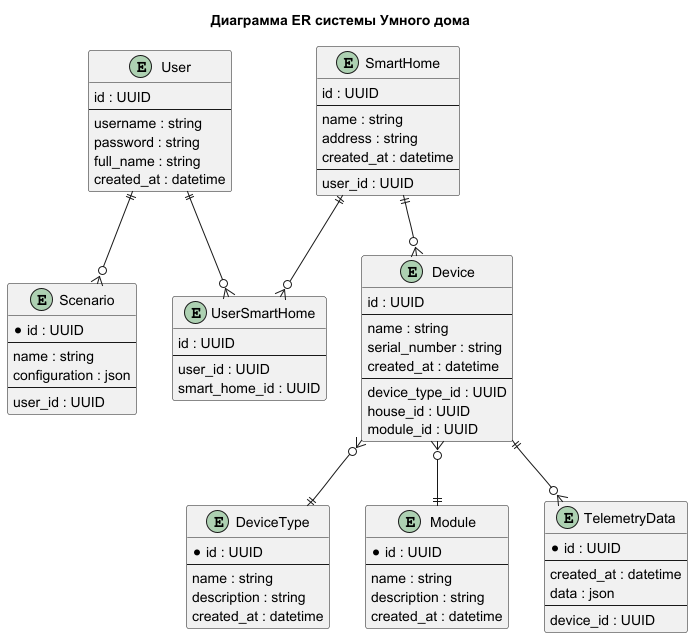

The diagram above was rendered by PlantUML. Its source (embedded in the PNG):
@startuml

title Диаграмма ER системы Умного дома

entity User {
    id : UUID
    --
    username : string
    password : string
    full_name : string
    created_at : datetime
}

entity SmartHome {
    id : UUID
    --
    name : string
    address : string
    created_at : datetime
    --
    user_id : UUID
}

entity UserSmartHome {
    id : UUID
    --
    user_id : UUID
    smart_home_id : UUID
}

entity Scenario {
    *id : UUID
    --
    name : string
    configuration : json
    --
    user_id : UUID
}

entity Device {
    id : UUID
    --
    name : string
    serial_number : string
    created_at : datetime
    --
    device_type_id : UUID
    house_id : UUID
    module_id : UUID
}

entity DeviceType {
    *id : UUID
    --
    name : string
    description : string
    created_at : datetime
}

entity Module {
    *id : UUID
    --
    name : string
    description : string
    created_at : datetime
}

entity TelemetryData {
    *id : UUID
    --
    created_at : datetime
    data : json
    --
    device_id : UUID
}

User ||--o{ UserSmartHome
SmartHome ||--o{ UserSmartHome
User ||--o{ Scenario
SmartHome ||--o{ Device
Device }o--|| DeviceType
Device }o--|| Module
Device ||--o{ TelemetryData

@enduml